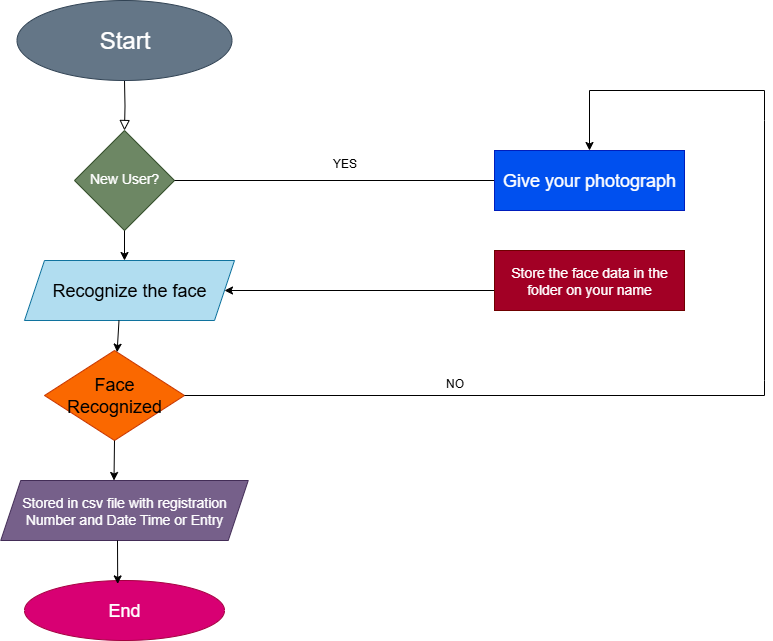

The diagram above was exported from draw.io. Its source (the exported page's mxGraphModel, read from the mxfile embedded in the PNG):
<mxGraphModel dx="1042" dy="562" grid="1" gridSize="10" guides="1" tooltips="1" connect="1" arrows="1" fold="1" page="1" pageScale="1" pageWidth="827" pageHeight="1169" math="0" shadow="0">
  <root>
    <mxCell id="WIyWlLk6GJQsqaUBKTNV-0" />
    <mxCell id="WIyWlLk6GJQsqaUBKTNV-1" parent="WIyWlLk6GJQsqaUBKTNV-0" />
    <mxCell id="WIyWlLk6GJQsqaUBKTNV-2" value="" style="rounded=0;html=1;jettySize=auto;orthogonalLoop=1;fontSize=11;endArrow=block;endFill=0;endSize=8;strokeWidth=1;shadow=0;labelBackgroundColor=none;edgeStyle=orthogonalEdgeStyle;" parent="WIyWlLk6GJQsqaUBKTNV-1" target="WIyWlLk6GJQsqaUBKTNV-6" edge="1">
      <mxGeometry relative="1" as="geometry">
        <mxPoint x="220" y="120" as="sourcePoint" />
      </mxGeometry>
    </mxCell>
    <mxCell id="WIyWlLk6GJQsqaUBKTNV-6" value="&lt;font style=&quot;font-size: 14px;&quot;&gt;New User?&lt;/font&gt;" style="rhombus;whiteSpace=wrap;html=1;shadow=0;fontFamily=Helvetica;fontSize=12;align=center;strokeWidth=1;spacing=6;spacingTop=-4;fillColor=#6d8764;fontColor=#ffffff;strokeColor=#3A5431;" parent="WIyWlLk6GJQsqaUBKTNV-1" vertex="1">
      <mxGeometry x="170" y="170" width="100" height="100" as="geometry" />
    </mxCell>
    <mxCell id="wZIh5ZikarfKcSG2WecR-0" value="&lt;font style=&quot;font-size: 24px;&quot;&gt;Start&lt;/font&gt;" style="ellipse;whiteSpace=wrap;html=1;fillColor=#647687;fontColor=#ffffff;strokeColor=#314354;" vertex="1" parent="WIyWlLk6GJQsqaUBKTNV-1">
      <mxGeometry x="112.5" y="40" width="215" height="80" as="geometry" />
    </mxCell>
    <mxCell id="wZIh5ZikarfKcSG2WecR-1" value="&lt;font style=&quot;font-size: 18px;&quot;&gt;Recognize the face&lt;/font&gt;" style="shape=parallelogram;perimeter=parallelogramPerimeter;whiteSpace=wrap;html=1;fixedSize=1;fillColor=#b1ddf0;strokeColor=#10739e;" vertex="1" parent="WIyWlLk6GJQsqaUBKTNV-1">
      <mxGeometry x="120" y="300" width="210" height="60" as="geometry" />
    </mxCell>
    <mxCell id="wZIh5ZikarfKcSG2WecR-2" value="&lt;font style=&quot;font-size: 18px;&quot;&gt;Face Recognized&lt;/font&gt;" style="rhombus;whiteSpace=wrap;html=1;fillColor=#fa6800;fontColor=#000000;strokeColor=#C73500;" vertex="1" parent="WIyWlLk6GJQsqaUBKTNV-1">
      <mxGeometry x="140" y="390" width="140" height="90" as="geometry" />
    </mxCell>
    <mxCell id="wZIh5ZikarfKcSG2WecR-3" value="&lt;font style=&quot;font-size: 14px;&quot;&gt;Stored in csv file with registration Number and Date Time or Entry&lt;/font&gt;" style="shape=parallelogram;perimeter=parallelogramPerimeter;whiteSpace=wrap;html=1;fixedSize=1;fillColor=#76608a;strokeColor=#432D57;fontColor=#ffffff;" vertex="1" parent="WIyWlLk6GJQsqaUBKTNV-1">
      <mxGeometry x="96.25" y="520" width="247.5" height="60" as="geometry" />
    </mxCell>
    <mxCell id="wZIh5ZikarfKcSG2WecR-4" value="&lt;font style=&quot;font-size: 18px;&quot;&gt;End&lt;/font&gt;" style="ellipse;whiteSpace=wrap;html=1;fillColor=#d80073;fontColor=#ffffff;strokeColor=#A50040;" vertex="1" parent="WIyWlLk6GJQsqaUBKTNV-1">
      <mxGeometry x="120" y="620" width="200" height="60" as="geometry" />
    </mxCell>
    <mxCell id="wZIh5ZikarfKcSG2WecR-5" value="" style="endArrow=none;html=1;rounded=0;" edge="1" parent="WIyWlLk6GJQsqaUBKTNV-1">
      <mxGeometry width="50" height="50" relative="1" as="geometry">
        <mxPoint x="270" y="220" as="sourcePoint" />
        <mxPoint x="590" y="220" as="targetPoint" />
      </mxGeometry>
    </mxCell>
    <mxCell id="wZIh5ZikarfKcSG2WecR-6" value="&lt;font style=&quot;font-size: 18px;&quot;&gt;Give your photograph&lt;/font&gt;" style="rounded=0;whiteSpace=wrap;html=1;fillColor=#0050ef;fontColor=#ffffff;strokeColor=#001DBC;" vertex="1" parent="WIyWlLk6GJQsqaUBKTNV-1">
      <mxGeometry x="590" y="190" width="190" height="60" as="geometry" />
    </mxCell>
    <mxCell id="wZIh5ZikarfKcSG2WecR-7" value="" style="endArrow=classic;html=1;rounded=0;" edge="1" parent="WIyWlLk6GJQsqaUBKTNV-1">
      <mxGeometry width="50" height="50" relative="1" as="geometry">
        <mxPoint x="590" y="330" as="sourcePoint" />
        <mxPoint x="320" y="330" as="targetPoint" />
      </mxGeometry>
    </mxCell>
    <mxCell id="wZIh5ZikarfKcSG2WecR-8" value="&lt;font style=&quot;font-size: 14px;&quot;&gt;Store the face data in the folder on your name&lt;/font&gt;" style="rounded=0;whiteSpace=wrap;html=1;fillColor=#a20025;fontColor=#ffffff;strokeColor=#6F0000;" vertex="1" parent="WIyWlLk6GJQsqaUBKTNV-1">
      <mxGeometry x="590" y="290" width="190" height="60" as="geometry" />
    </mxCell>
    <mxCell id="wZIh5ZikarfKcSG2WecR-15" value="" style="endArrow=classic;html=1;rounded=0;entryX=0.5;entryY=0;entryDx=0;entryDy=0;" edge="1" parent="WIyWlLk6GJQsqaUBKTNV-1" target="wZIh5ZikarfKcSG2WecR-6">
      <mxGeometry width="50" height="50" relative="1" as="geometry">
        <mxPoint x="860" y="130" as="sourcePoint" />
        <mxPoint x="470" y="390" as="targetPoint" />
        <Array as="points">
          <mxPoint x="685" y="130" />
        </Array>
      </mxGeometry>
    </mxCell>
    <mxCell id="wZIh5ZikarfKcSG2WecR-16" value="" style="endArrow=none;html=1;rounded=0;" edge="1" parent="WIyWlLk6GJQsqaUBKTNV-1">
      <mxGeometry width="50" height="50" relative="1" as="geometry">
        <mxPoint x="860" y="420" as="sourcePoint" />
        <mxPoint x="860" y="130" as="targetPoint" />
        <Array as="points">
          <mxPoint x="860" y="160" />
        </Array>
      </mxGeometry>
    </mxCell>
    <mxCell id="wZIh5ZikarfKcSG2WecR-17" value="" style="endArrow=none;html=1;rounded=0;entryX=1;entryY=0.5;entryDx=0;entryDy=0;" edge="1" parent="WIyWlLk6GJQsqaUBKTNV-1" target="wZIh5ZikarfKcSG2WecR-2">
      <mxGeometry width="50" height="50" relative="1" as="geometry">
        <mxPoint x="860" y="420" as="sourcePoint" />
        <mxPoint x="470" y="420" as="targetPoint" />
        <Array as="points">
          <mxPoint x="860" y="435" />
        </Array>
      </mxGeometry>
    </mxCell>
    <mxCell id="wZIh5ZikarfKcSG2WecR-18" value="" style="endArrow=classic;html=1;rounded=0;exitX=0.5;exitY=1;exitDx=0;exitDy=0;" edge="1" parent="WIyWlLk6GJQsqaUBKTNV-1" source="WIyWlLk6GJQsqaUBKTNV-6">
      <mxGeometry width="50" height="50" relative="1" as="geometry">
        <mxPoint x="420" y="470" as="sourcePoint" />
        <mxPoint x="220" y="300" as="targetPoint" />
      </mxGeometry>
    </mxCell>
    <mxCell id="wZIh5ZikarfKcSG2WecR-22" value="" style="endArrow=classic;html=1;rounded=0;exitX=0.5;exitY=1;exitDx=0;exitDy=0;" edge="1" parent="WIyWlLk6GJQsqaUBKTNV-1" target="wZIh5ZikarfKcSG2WecR-2">
      <mxGeometry width="50" height="50" relative="1" as="geometry">
        <mxPoint x="214.5" y="360" as="sourcePoint" />
        <mxPoint x="214.5" y="390" as="targetPoint" />
      </mxGeometry>
    </mxCell>
    <mxCell id="wZIh5ZikarfKcSG2WecR-24" value="" style="endArrow=classic;html=1;rounded=0;entryX=0.466;entryY=0.057;entryDx=0;entryDy=0;entryPerimeter=0;" edge="1" parent="WIyWlLk6GJQsqaUBKTNV-1" target="wZIh5ZikarfKcSG2WecR-4">
      <mxGeometry width="50" height="50" relative="1" as="geometry">
        <mxPoint x="213" y="580" as="sourcePoint" />
        <mxPoint x="214.5" y="600" as="targetPoint" />
      </mxGeometry>
    </mxCell>
    <mxCell id="wZIh5ZikarfKcSG2WecR-25" value="" style="endArrow=classic;html=1;rounded=0;exitX=0.5;exitY=1;exitDx=0;exitDy=0;" edge="1" parent="WIyWlLk6GJQsqaUBKTNV-1">
      <mxGeometry width="50" height="50" relative="1" as="geometry">
        <mxPoint x="210" y="480" as="sourcePoint" />
        <mxPoint x="209.5" y="520" as="targetPoint" />
      </mxGeometry>
    </mxCell>
    <mxCell id="wZIh5ZikarfKcSG2WecR-27" value="YES" style="text;html=1;align=center;verticalAlign=middle;resizable=0;points=[];autosize=1;strokeColor=none;fillColor=none;" vertex="1" parent="WIyWlLk6GJQsqaUBKTNV-1">
      <mxGeometry x="415" y="188" width="50" height="30" as="geometry" />
    </mxCell>
    <mxCell id="wZIh5ZikarfKcSG2WecR-28" value="NO" style="text;html=1;align=center;verticalAlign=middle;resizable=0;points=[];autosize=1;strokeColor=none;fillColor=none;" vertex="1" parent="WIyWlLk6GJQsqaUBKTNV-1">
      <mxGeometry x="530" y="408" width="40" height="30" as="geometry" />
    </mxCell>
  </root>
</mxGraphModel>